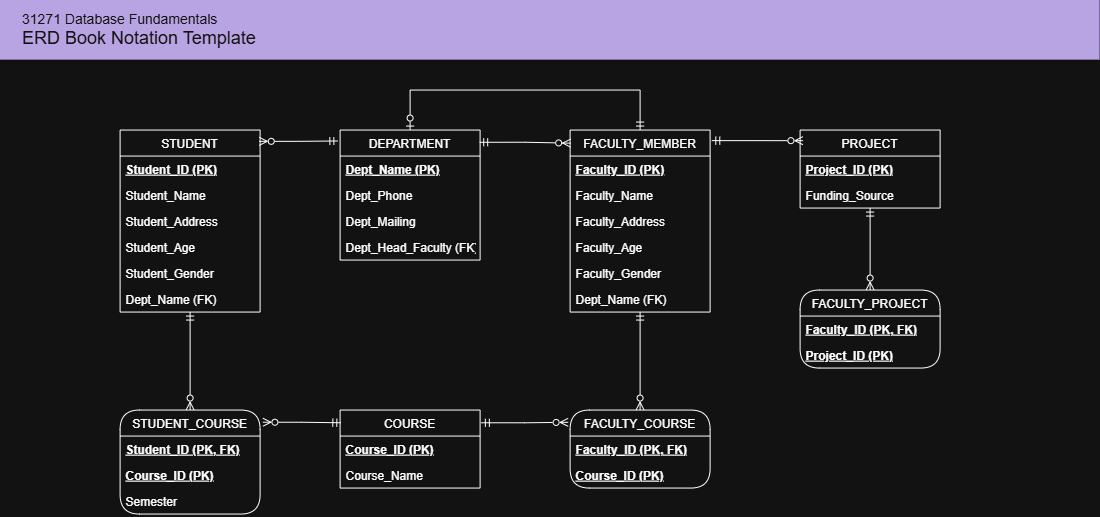

The diagram above was exported from draw.io. Its source (the exported page's mxGraphModel, read from the mxfile embedded in the PNG):
<mxGraphModel dx="1698" dy="1109" grid="1" gridSize="10" guides="1" tooltips="1" connect="1" arrows="1" fold="1" page="1" pageScale="1" pageWidth="1100" pageHeight="850" math="0" shadow="0">
  <root>
    <mxCell id="0" />
    <mxCell id="1" parent="0" />
    <mxCell id="tiVoxf1GubQrtwCmeqK4-1" parent="1" style="rounded=0;whiteSpace=wrap;html=1;fillColor=#5a418c;strokeColor=none;fontColor=#FFFFFF;align=left;spacingLeft=20;" value="&lt;font style=&quot;font-size: 14px&quot;&gt;&lt;span style=&quot;white-space: normal&quot;&gt;31271 Database Fundamentals&lt;/span&gt;&lt;br style=&quot;white-space: normal&quot;&gt;&lt;/font&gt;&lt;span style=&quot;font-size: 18px ; white-space: normal&quot;&gt;ERD Book Notation Template&lt;/span&gt;" vertex="1">
      <mxGeometry height="60" width="1100" as="geometry" />
    </mxCell>
    <mxCell id="Rhnv0y5m6ftXBDaJLt5c-17" edge="1" parent="1" source="op_WtcoPAFK5E_dp9x6S-1" style="edgeStyle=orthogonalEdgeStyle;rounded=0;orthogonalLoop=1;jettySize=auto;html=1;entryX=0.5;entryY=0;entryDx=0;entryDy=0;exitX=0.5;exitY=0;exitDx=0;exitDy=0;endArrow=ERmandOne;endFill=0;startArrow=ERzeroToOne;startFill=0;" target="op_WtcoPAFK5E_dp9x6S-37">
      <mxGeometry relative="1" as="geometry">
        <Array as="points">
          <mxPoint x="410" y="89.91000000000003" />
          <mxPoint x="640" y="89.91000000000003" />
        </Array>
      </mxGeometry>
    </mxCell>
    <mxCell id="op_WtcoPAFK5E_dp9x6S-1" parent="1" style="swimlane;fontStyle=0;childLayout=stackLayout;horizontal=1;startSize=26;horizontalStack=0;resizeParent=1;resizeParentMax=0;resizeLast=0;collapsible=1;marginBottom=0;" value="DEPARTMENT" vertex="1">
      <mxGeometry height="130" width="140" x="340" y="129.91000000000003" as="geometry">
        <mxRectangle height="30" width="100" x="120" y="550" as="alternateBounds" />
      </mxGeometry>
    </mxCell>
    <mxCell id="op_WtcoPAFK5E_dp9x6S-2" parent="op_WtcoPAFK5E_dp9x6S-1" style="text;strokeColor=none;fillColor=none;align=left;verticalAlign=top;spacingLeft=4;spacingRight=4;overflow=hidden;rotatable=0;points=[[0,0.5],[1,0.5]];portConstraint=eastwest;fontStyle=5" value="Dept_Name (PK)" vertex="1">
      <mxGeometry height="26" width="140" y="26" as="geometry" />
    </mxCell>
    <mxCell id="op_WtcoPAFK5E_dp9x6S-3" parent="op_WtcoPAFK5E_dp9x6S-1" style="text;strokeColor=none;fillColor=none;align=left;verticalAlign=top;spacingLeft=4;spacingRight=4;overflow=hidden;rotatable=0;points=[[0,0.5],[1,0.5]];portConstraint=eastwest;" value="Dept_Phone" vertex="1">
      <mxGeometry height="26" width="140" y="52" as="geometry" />
    </mxCell>
    <mxCell id="op_WtcoPAFK5E_dp9x6S-4" parent="op_WtcoPAFK5E_dp9x6S-1" style="text;strokeColor=none;fillColor=none;align=left;verticalAlign=top;spacingLeft=4;spacingRight=4;overflow=hidden;rotatable=0;points=[[0,0.5],[1,0.5]];portConstraint=eastwest;" value="Dept_Mailing" vertex="1">
      <mxGeometry height="26" width="140" y="78" as="geometry" />
    </mxCell>
    <mxCell id="op_WtcoPAFK5E_dp9x6S-8" parent="op_WtcoPAFK5E_dp9x6S-1" style="text;strokeColor=none;fillColor=none;align=left;verticalAlign=top;spacingLeft=4;spacingRight=4;overflow=hidden;rotatable=0;points=[[0,0.5],[1,0.5]];portConstraint=eastwest;" value="Dept_Head_Faculty (FK)" vertex="1">
      <mxGeometry height="26" width="140" y="104" as="geometry" />
    </mxCell>
    <mxCell id="Rhnv0y5m6ftXBDaJLt5c-19" edge="1" parent="1" source="op_WtcoPAFK5E_dp9x6S-12" style="edgeStyle=orthogonalEdgeStyle;rounded=0;orthogonalLoop=1;jettySize=auto;html=1;exitX=0.5;exitY=1;exitDx=0;exitDy=0;entryX=0.5;entryY=0;entryDx=0;entryDy=0;startArrow=ERmandOne;startFill=0;endArrow=ERzeroToMany;endFill=0;" target="op_WtcoPAFK5E_dp9x6S-54">
      <mxGeometry relative="1" as="geometry" />
    </mxCell>
    <mxCell id="op_WtcoPAFK5E_dp9x6S-12" parent="1" style="swimlane;fontStyle=0;childLayout=stackLayout;horizontal=1;startSize=26;horizontalStack=0;resizeParent=1;resizeParentMax=0;resizeLast=0;collapsible=1;marginBottom=0;" value="STUDENT" vertex="1">
      <mxGeometry height="182" width="140" x="120" y="129.91000000000003" as="geometry" />
    </mxCell>
    <mxCell id="op_WtcoPAFK5E_dp9x6S-13" parent="op_WtcoPAFK5E_dp9x6S-12" style="text;strokeColor=none;fillColor=none;align=left;verticalAlign=top;spacingLeft=4;spacingRight=4;overflow=hidden;rotatable=0;points=[[0,0.5],[1,0.5]];portConstraint=eastwest;fontStyle=5" value="Student_ID (PK)" vertex="1">
      <mxGeometry height="26" width="140" y="26" as="geometry" />
    </mxCell>
    <mxCell id="op_WtcoPAFK5E_dp9x6S-14" parent="op_WtcoPAFK5E_dp9x6S-12" style="text;strokeColor=none;fillColor=none;align=left;verticalAlign=top;spacingLeft=4;spacingRight=4;overflow=hidden;rotatable=0;points=[[0,0.5],[1,0.5]];portConstraint=eastwest;" value="Student_Name" vertex="1">
      <mxGeometry height="26" width="140" y="52" as="geometry" />
    </mxCell>
    <mxCell id="op_WtcoPAFK5E_dp9x6S-15" parent="op_WtcoPAFK5E_dp9x6S-12" style="text;strokeColor=none;fillColor=none;align=left;verticalAlign=top;spacingLeft=4;spacingRight=4;overflow=hidden;rotatable=0;points=[[0,0.5],[1,0.5]];portConstraint=eastwest;" value="Student_Address" vertex="1">
      <mxGeometry height="26" width="140" y="78" as="geometry" />
    </mxCell>
    <mxCell id="op_WtcoPAFK5E_dp9x6S-20" parent="op_WtcoPAFK5E_dp9x6S-12" style="text;strokeColor=none;fillColor=none;align=left;verticalAlign=top;spacingLeft=4;spacingRight=4;overflow=hidden;rotatable=0;points=[[0,0.5],[1,0.5]];portConstraint=eastwest;" value="Student_Age" vertex="1">
      <mxGeometry height="26" width="140" y="104" as="geometry" />
    </mxCell>
    <mxCell id="op_WtcoPAFK5E_dp9x6S-21" parent="op_WtcoPAFK5E_dp9x6S-12" style="text;strokeColor=none;fillColor=none;align=left;verticalAlign=top;spacingLeft=4;spacingRight=4;overflow=hidden;rotatable=0;points=[[0,0.5],[1,0.5]];portConstraint=eastwest;" value="Student_Gender&#10;" vertex="1">
      <mxGeometry height="26" width="140" y="130" as="geometry" />
    </mxCell>
    <mxCell id="op_WtcoPAFK5E_dp9x6S-22" parent="op_WtcoPAFK5E_dp9x6S-12" style="text;strokeColor=none;fillColor=none;align=left;verticalAlign=top;spacingLeft=4;spacingRight=4;overflow=hidden;rotatable=0;points=[[0,0.5],[1,0.5]];portConstraint=eastwest;" value="Dept_Name (FK)" vertex="1">
      <mxGeometry height="26" width="140" y="156" as="geometry" />
    </mxCell>
    <mxCell id="Rhnv0y5m6ftXBDaJLt5c-22" edge="1" parent="1" source="op_WtcoPAFK5E_dp9x6S-37" style="edgeStyle=orthogonalEdgeStyle;rounded=0;orthogonalLoop=1;jettySize=auto;html=1;exitX=0.5;exitY=1;exitDx=0;exitDy=0;entryX=0.5;entryY=0;entryDx=0;entryDy=0;startArrow=ERmandOne;startFill=0;endArrow=ERzeroToMany;endFill=0;" target="Rhnv0y5m6ftXBDaJLt5c-1">
      <mxGeometry relative="1" as="geometry" />
    </mxCell>
    <mxCell id="op_WtcoPAFK5E_dp9x6S-37" parent="1" style="swimlane;fontStyle=0;childLayout=stackLayout;horizontal=1;startSize=26;horizontalStack=0;resizeParent=1;resizeParentMax=0;resizeLast=0;collapsible=1;marginBottom=0;" value="FACULTY_MEMBER" vertex="1">
      <mxGeometry height="182" width="140" x="570" y="129.91000000000003" as="geometry" />
    </mxCell>
    <mxCell id="op_WtcoPAFK5E_dp9x6S-38" parent="op_WtcoPAFK5E_dp9x6S-37" style="text;strokeColor=none;fillColor=none;align=left;verticalAlign=top;spacingLeft=4;spacingRight=4;overflow=hidden;rotatable=0;points=[[0,0.5],[1,0.5]];portConstraint=eastwest;fontStyle=5" value="Faculty_ID (PK)" vertex="1">
      <mxGeometry height="26" width="140" y="26" as="geometry" />
    </mxCell>
    <mxCell id="op_WtcoPAFK5E_dp9x6S-39" parent="op_WtcoPAFK5E_dp9x6S-37" style="text;strokeColor=none;fillColor=none;align=left;verticalAlign=top;spacingLeft=4;spacingRight=4;overflow=hidden;rotatable=0;points=[[0,0.5],[1,0.5]];portConstraint=eastwest;" value="Faculty_Name" vertex="1">
      <mxGeometry height="26" width="140" y="52" as="geometry" />
    </mxCell>
    <mxCell id="op_WtcoPAFK5E_dp9x6S-40" parent="op_WtcoPAFK5E_dp9x6S-37" style="text;strokeColor=none;fillColor=none;align=left;verticalAlign=top;spacingLeft=4;spacingRight=4;overflow=hidden;rotatable=0;points=[[0,0.5],[1,0.5]];portConstraint=eastwest;" value="Faculty_Address" vertex="1">
      <mxGeometry height="26" width="140" y="78" as="geometry" />
    </mxCell>
    <mxCell id="op_WtcoPAFK5E_dp9x6S-41" parent="op_WtcoPAFK5E_dp9x6S-37" style="text;strokeColor=none;fillColor=none;align=left;verticalAlign=top;spacingLeft=4;spacingRight=4;overflow=hidden;rotatable=0;points=[[0,0.5],[1,0.5]];portConstraint=eastwest;" value="Faculty_Age" vertex="1">
      <mxGeometry height="26" width="140" y="104" as="geometry" />
    </mxCell>
    <mxCell id="op_WtcoPAFK5E_dp9x6S-42" parent="op_WtcoPAFK5E_dp9x6S-37" style="text;strokeColor=none;fillColor=none;align=left;verticalAlign=top;spacingLeft=4;spacingRight=4;overflow=hidden;rotatable=0;points=[[0,0.5],[1,0.5]];portConstraint=eastwest;" value="Faculty_Gender&#10;" vertex="1">
      <mxGeometry height="26" width="140" y="130" as="geometry" />
    </mxCell>
    <mxCell id="op_WtcoPAFK5E_dp9x6S-43" parent="op_WtcoPAFK5E_dp9x6S-37" style="text;strokeColor=none;fillColor=none;align=left;verticalAlign=top;spacingLeft=4;spacingRight=4;overflow=hidden;rotatable=0;points=[[0,0.5],[1,0.5]];portConstraint=eastwest;" value="Dept_Name (FK)" vertex="1">
      <mxGeometry height="26" width="140" y="156" as="geometry" />
    </mxCell>
    <mxCell id="Rhnv0y5m6ftXBDaJLt5c-23" edge="1" parent="1" source="op_WtcoPAFK5E_dp9x6S-44" style="edgeStyle=orthogonalEdgeStyle;rounded=0;orthogonalLoop=1;jettySize=auto;html=1;exitX=1.009;exitY=0.163;exitDx=0;exitDy=0;entryX=-0.014;entryY=0.157;entryDx=0;entryDy=0;exitPerimeter=0;entryPerimeter=0;startArrow=ERmandOne;startFill=0;endArrow=ERzeroToMany;endFill=0;" target="Rhnv0y5m6ftXBDaJLt5c-1">
      <mxGeometry relative="1" as="geometry" />
    </mxCell>
    <mxCell id="op_WtcoPAFK5E_dp9x6S-44" parent="1" style="swimlane;fontStyle=0;childLayout=stackLayout;horizontal=1;startSize=26;horizontalStack=0;resizeParent=1;resizeParentMax=0;resizeLast=0;collapsible=1;marginBottom=0;" value="COURSE" vertex="1">
      <mxGeometry height="78" width="140" x="340" y="409.91" as="geometry" />
    </mxCell>
    <mxCell id="op_WtcoPAFK5E_dp9x6S-45" parent="op_WtcoPAFK5E_dp9x6S-44" style="text;strokeColor=none;fillColor=none;align=left;verticalAlign=top;spacingLeft=4;spacingRight=4;overflow=hidden;rotatable=0;points=[[0,0.5],[1,0.5]];portConstraint=eastwest;fontStyle=5" value="Course_ID (PK)" vertex="1">
      <mxGeometry height="26" width="140" y="26" as="geometry" />
    </mxCell>
    <mxCell id="op_WtcoPAFK5E_dp9x6S-46" parent="op_WtcoPAFK5E_dp9x6S-44" style="text;strokeColor=none;fillColor=none;align=left;verticalAlign=top;spacingLeft=4;spacingRight=4;overflow=hidden;rotatable=0;points=[[0,0.5],[1,0.5]];portConstraint=eastwest;" value="Course_Name" vertex="1">
      <mxGeometry height="26" width="140" y="52" as="geometry" />
    </mxCell>
    <mxCell id="Rhnv0y5m6ftXBDaJLt5c-25" edge="1" parent="1" source="op_WtcoPAFK5E_dp9x6S-51" style="edgeStyle=orthogonalEdgeStyle;rounded=0;orthogonalLoop=1;jettySize=auto;html=1;exitX=0.5;exitY=1;exitDx=0;exitDy=0;entryX=0.5;entryY=0;entryDx=0;entryDy=0;startArrow=ERmandOne;startFill=0;endArrow=ERzeroToMany;endFill=0;" target="Rhnv0y5m6ftXBDaJLt5c-5">
      <mxGeometry relative="1" as="geometry" />
    </mxCell>
    <mxCell id="op_WtcoPAFK5E_dp9x6S-51" parent="1" style="swimlane;fontStyle=0;childLayout=stackLayout;horizontal=1;startSize=26;horizontalStack=0;resizeParent=1;resizeParentMax=0;resizeLast=0;collapsible=1;marginBottom=0;" value="PROJECT" vertex="1">
      <mxGeometry height="78" width="140" x="800" y="129.91000000000003" as="geometry" />
    </mxCell>
    <mxCell id="op_WtcoPAFK5E_dp9x6S-52" parent="op_WtcoPAFK5E_dp9x6S-51" style="text;strokeColor=none;fillColor=none;align=left;verticalAlign=top;spacingLeft=4;spacingRight=4;overflow=hidden;rotatable=0;points=[[0,0.5],[1,0.5]];portConstraint=eastwest;fontStyle=5" value="Project_ID (PK)" vertex="1">
      <mxGeometry height="26" width="140" y="26" as="geometry" />
    </mxCell>
    <mxCell id="op_WtcoPAFK5E_dp9x6S-53" parent="op_WtcoPAFK5E_dp9x6S-51" style="text;strokeColor=none;fillColor=none;align=left;verticalAlign=top;spacingLeft=4;spacingRight=4;overflow=hidden;rotatable=0;points=[[0,0.5],[1,0.5]];portConstraint=eastwest;" value="Funding_Source" vertex="1">
      <mxGeometry height="26" width="140" y="52" as="geometry" />
    </mxCell>
    <mxCell id="op_WtcoPAFK5E_dp9x6S-54" parent="1" style="swimlane;fontStyle=0;childLayout=stackLayout;horizontal=1;startSize=26;horizontalStack=0;resizeParent=1;resizeParentMax=0;resizeLast=0;collapsible=1;marginBottom=0;labelBorderColor=none;perimeterSpacing=0;swimlaneFillColor=none;rounded=1;arcSize=25;" value="STUDENT_COURSE" vertex="1">
      <mxGeometry height="104" width="140" x="120" y="409.91" as="geometry" />
    </mxCell>
    <mxCell id="op_WtcoPAFK5E_dp9x6S-55" parent="op_WtcoPAFK5E_dp9x6S-54" style="text;strokeColor=none;fillColor=none;align=left;verticalAlign=top;spacingLeft=4;spacingRight=4;overflow=hidden;rotatable=0;points=[[0,0.5],[1,0.5]];portConstraint=eastwest;fontStyle=5" value="Student_ID (PK, FK)" vertex="1">
      <mxGeometry height="26" width="140" y="26" as="geometry" />
    </mxCell>
    <mxCell id="op_WtcoPAFK5E_dp9x6S-56" parent="op_WtcoPAFK5E_dp9x6S-54" style="text;strokeColor=none;fillColor=none;align=left;verticalAlign=top;spacingLeft=4;spacingRight=4;overflow=hidden;rotatable=0;points=[[0,0.5],[1,0.5]];portConstraint=eastwest;fontStyle=5" value="Course_ID (PK)" vertex="1">
      <mxGeometry height="26" width="140" y="52" as="geometry" />
    </mxCell>
    <mxCell id="op_WtcoPAFK5E_dp9x6S-57" parent="op_WtcoPAFK5E_dp9x6S-54" style="text;strokeColor=none;fillColor=none;align=left;verticalAlign=top;spacingLeft=4;spacingRight=4;overflow=hidden;rotatable=0;points=[[0,0.5],[1,0.5]];portConstraint=eastwest;" value="Semester" vertex="1">
      <mxGeometry height="26" width="140" y="78" as="geometry" />
    </mxCell>
    <mxCell id="Rhnv0y5m6ftXBDaJLt5c-1" parent="1" style="swimlane;fontStyle=0;childLayout=stackLayout;horizontal=1;startSize=26;horizontalStack=0;resizeParent=1;resizeParentMax=0;resizeLast=0;collapsible=1;marginBottom=0;labelBorderColor=none;perimeterSpacing=0;swimlaneFillColor=none;rounded=1;arcSize=25;" value="FACULTY_COURSE" vertex="1">
      <mxGeometry height="78" width="140" x="570" y="409.91" as="geometry" />
    </mxCell>
    <mxCell id="Rhnv0y5m6ftXBDaJLt5c-2" parent="Rhnv0y5m6ftXBDaJLt5c-1" style="text;strokeColor=none;fillColor=none;align=left;verticalAlign=top;spacingLeft=4;spacingRight=4;overflow=hidden;rotatable=0;points=[[0,0.5],[1,0.5]];portConstraint=eastwest;fontStyle=5" value="Faculty_ID (PK, FK)" vertex="1">
      <mxGeometry height="26" width="140" y="26" as="geometry" />
    </mxCell>
    <mxCell id="Rhnv0y5m6ftXBDaJLt5c-3" parent="Rhnv0y5m6ftXBDaJLt5c-1" style="text;strokeColor=none;fillColor=none;align=left;verticalAlign=top;spacingLeft=4;spacingRight=4;overflow=hidden;rotatable=0;points=[[0,0.5],[1,0.5]];portConstraint=eastwest;fontStyle=5" value="Course_ID (PK)" vertex="1">
      <mxGeometry height="26" width="140" y="52" as="geometry" />
    </mxCell>
    <mxCell id="Rhnv0y5m6ftXBDaJLt5c-5" parent="1" style="swimlane;fontStyle=0;childLayout=stackLayout;horizontal=1;startSize=26;horizontalStack=0;resizeParent=1;resizeParentMax=0;resizeLast=0;collapsible=1;marginBottom=0;labelBorderColor=none;perimeterSpacing=0;swimlaneFillColor=none;rounded=1;arcSize=25;" value="FACULTY_PROJECT" vertex="1">
      <mxGeometry height="78" width="140" x="800" y="289.91" as="geometry" />
    </mxCell>
    <mxCell id="Rhnv0y5m6ftXBDaJLt5c-6" parent="Rhnv0y5m6ftXBDaJLt5c-5" style="text;strokeColor=none;fillColor=none;align=left;verticalAlign=top;spacingLeft=4;spacingRight=4;overflow=hidden;rotatable=0;points=[[0,0.5],[1,0.5]];portConstraint=eastwest;fontStyle=5" value="Faculty_ID (PK, FK)" vertex="1">
      <mxGeometry height="26" width="140" y="26" as="geometry" />
    </mxCell>
    <mxCell id="Rhnv0y5m6ftXBDaJLt5c-7" parent="Rhnv0y5m6ftXBDaJLt5c-5" style="text;strokeColor=none;fillColor=none;align=left;verticalAlign=top;spacingLeft=4;spacingRight=4;overflow=hidden;rotatable=0;points=[[0,0.5],[1,0.5]];portConstraint=eastwest;fontStyle=5" value="Project_ID (PK)" vertex="1">
      <mxGeometry height="26" width="140" y="52" as="geometry" />
    </mxCell>
    <mxCell id="Rhnv0y5m6ftXBDaJLt5c-15" edge="1" parent="1" source="op_WtcoPAFK5E_dp9x6S-12" style="edgeStyle=orthogonalEdgeStyle;rounded=0;orthogonalLoop=1;jettySize=auto;html=1;exitX=0.994;exitY=0.062;exitDx=0;exitDy=0;entryX=-0.016;entryY=0.084;entryDx=0;entryDy=0;startArrow=ERzeroToMany;startFill=0;endArrow=ERmandOne;endFill=0;exitPerimeter=0;entryPerimeter=0;" target="op_WtcoPAFK5E_dp9x6S-1">
      <mxGeometry relative="1" as="geometry" />
    </mxCell>
    <mxCell id="Rhnv0y5m6ftXBDaJLt5c-18" edge="1" parent="1" source="op_WtcoPAFK5E_dp9x6S-1" style="edgeStyle=orthogonalEdgeStyle;rounded=0;orthogonalLoop=1;jettySize=auto;html=1;entryX=0.004;entryY=0.072;entryDx=0;entryDy=0;entryPerimeter=0;exitX=0.997;exitY=0.094;exitDx=0;exitDy=0;exitPerimeter=0;endArrow=ERzeroToMany;endFill=0;startArrow=ERmandOne;startFill=0;" target="op_WtcoPAFK5E_dp9x6S-37">
      <mxGeometry relative="1" as="geometry" />
    </mxCell>
    <mxCell id="Rhnv0y5m6ftXBDaJLt5c-20" edge="1" parent="1" source="op_WtcoPAFK5E_dp9x6S-54" style="edgeStyle=orthogonalEdgeStyle;rounded=0;orthogonalLoop=1;jettySize=auto;html=1;exitX=1.02;exitY=0.117;exitDx=0;exitDy=0;entryX=0.005;entryY=0.163;entryDx=0;entryDy=0;entryPerimeter=0;exitPerimeter=0;startArrow=ERzeroToMany;startFill=0;endArrow=ERmandOne;endFill=0;" target="op_WtcoPAFK5E_dp9x6S-44">
      <mxGeometry relative="1" as="geometry" />
    </mxCell>
    <mxCell id="Rhnv0y5m6ftXBDaJLt5c-24" edge="1" parent="1" source="op_WtcoPAFK5E_dp9x6S-37" style="edgeStyle=orthogonalEdgeStyle;rounded=0;orthogonalLoop=1;jettySize=auto;html=1;exitX=1.012;exitY=0.058;exitDx=0;exitDy=0;entryX=0.02;entryY=0.136;entryDx=0;entryDy=0;entryPerimeter=0;exitPerimeter=0;startArrow=ERmandOne;startFill=0;endArrow=ERzeroToMany;endFill=0;" target="op_WtcoPAFK5E_dp9x6S-51">
      <mxGeometry relative="1" as="geometry" />
    </mxCell>
  </root>
</mxGraphModel>